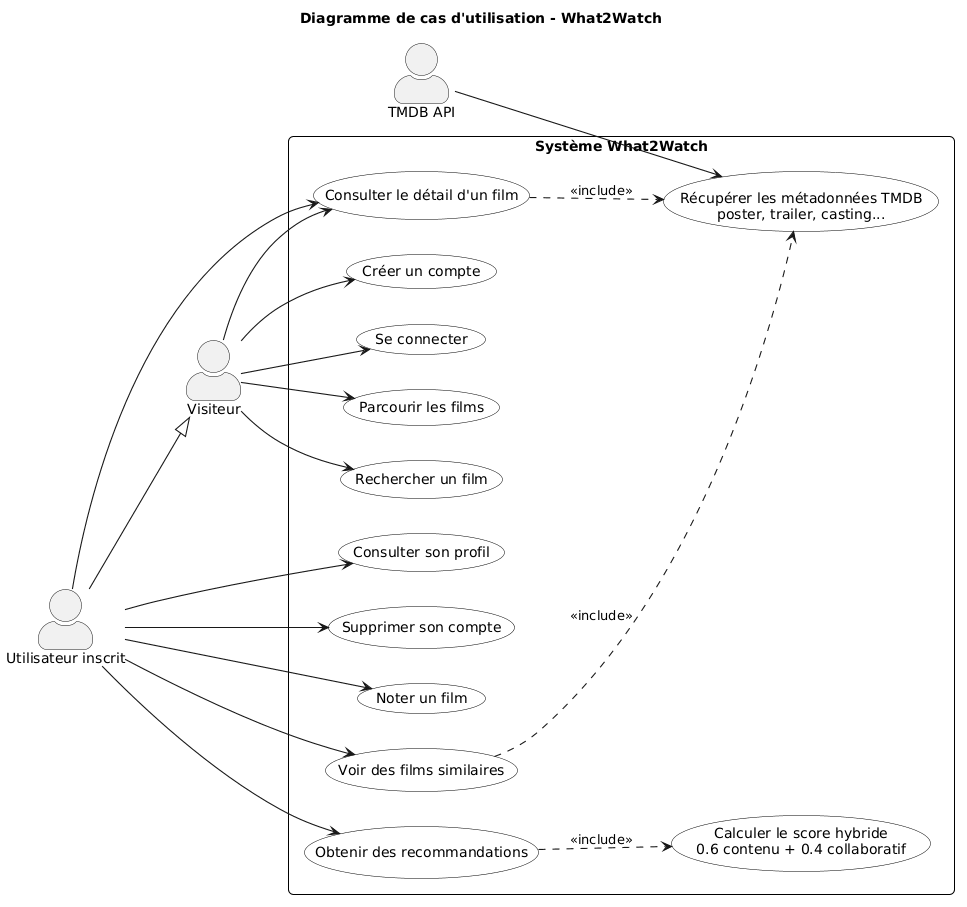

The diagram above was rendered by PlantUML. Its source (embedded in the PNG):
@startuml
left to right direction
skinparam backgroundColor white
skinparam shadowing false
skinparam monochrome true
skinparam packageStyle rectangle
skinparam defaultFontName Arial
skinparam ArrowThickness 1.1
skinparam actorStyle awesome
skinparam usecase {
  BorderColor black
  BackgroundColor white
}
skinparam rectangle {
  BorderColor black
  BackgroundColor white
  RoundCorner 10
}
title Diagramme de cas d'utilisation - What2Watch

actor "Visiteur" as Visitor
actor "Utilisateur inscrit" as User
actor "TMDB API" as TMDB

User --|> Visitor

rectangle "Système What2Watch" {
  (Créer un compte) as UC_Register
  (Se connecter) as UC_Login
  (Parcourir les films) as UC_Browse
  (Rechercher un film) as UC_Search
  (Consulter le détail d'un film) as UC_Detail

  (Consulter son profil) as UC_Profile
  (Supprimer son compte) as UC_Delete
  (Noter un film) as UC_Rate
  (Obtenir des recommandations) as UC_Recommend
  (Voir des films similaires) as UC_Similar

  (Calculer le score hybride\n0.6 contenu + 0.4 collaboratif) as UC_Hybrid
  (Récupérer les métadonnées TMDB\nposter, trailer, casting...) as UC_TMDB
}

Visitor --> UC_Register
Visitor --> UC_Login
Visitor --> UC_Browse
Visitor --> UC_Search
Visitor --> UC_Detail

User --> UC_Profile
User --> UC_Delete
User --> UC_Rate
User --> UC_Recommend
User --> UC_Similar
User --> UC_Detail

UC_Recommend ..> UC_Hybrid : <<include>>
UC_Detail ..> UC_TMDB : <<include>>
UC_Similar ..> UC_TMDB : <<include>>
TMDB --> UC_TMDB
@enduml